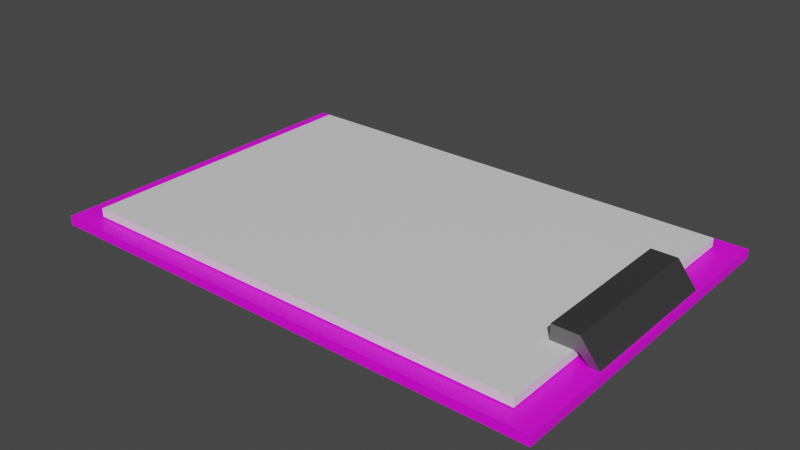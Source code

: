 # Source: clipboard.blend  (saved by Blender 3.3.6; exported with 4.5.12 LTS)
import bpy
from mathutils import Matrix  # noqa: F401  (used for matrix-valued properties, if any)

bpy.ops.wm.read_factory_settings(use_empty=True)
scene = bpy.context.scene
scene.name = 'Scene'

# ---- collections
col_collection = bpy.data.collections.new('Collection'); scene.collection.children.link(col_collection)

# ---- images (referenced by path relative to the original .blend; pixels are not part of the script)
import os
ASSET_DIR = os.environ.get("B2B_ASSET_DIR", "")  # directory of the original .blend (textures are referenced by path, not embedded)
HERE = os.path.dirname(os.path.abspath(__file__))  # packed textures are extracted next to this script under _unpacked/

def load_image(name, relpath, width, height, colorspace="sRGB"):
    """Load a texture the original file referenced (path relative to the .blend, or extracted next to this script)."""
    p = next((c for c in (os.path.join(HERE, relpath), os.path.join(ASSET_DIR, relpath)) if relpath and os.path.exists(c)), "")
    if p:
        img = bpy.data.images.load(p, check_existing=True)
        img.name = name
    else:  # same state as the original file: an image datablock whose file is absent (Cycles renders it pink)
        img = bpy.data.images.new(name, width, height)
        img.source = "FILE"
        img.filepath = "//" + (relpath or name)
    img.colorspace_settings.name = colorspace
    return img
img_wood_png_001 = load_image('wood.png.001', 'wood.png', 1024, 1024, 'sRGB')

# ---- materials (node trees are filled in below, after node groups)
mat_paper = bpy.data.materials.new('paper')
mat_paper.alpha_threshold = 0.0
mat_paper.use_transparent_shadow = False
mat_paper.line_color = (0.0, 0.0, 0.0, 1.0)
mat_board = bpy.data.materials.new('board')
mat_board.use_transparent_shadow = False
mat_metal = bpy.data.materials.new('metal')
mat_metal.use_transparent_shadow = False

# ---- material node trees
mat_paper.use_nodes = True; mat_paper.node_tree.nodes.clear()
_N = mat_paper.node_tree.nodes; _L = mat_paper.node_tree.links
n0 = _N.new('ShaderNodeOutputMaterial'); n0.name = 'Material Output'; n0.location = (300, 300)
n1 = _N.new('ShaderNodeBsdfPrincipled'); n1.name = 'Principled BSDF'; n1.location = (10, 300)
n1.distribution = 'GGX'
n1.subsurface_method = 'RANDOM_WALK_SKIN'
n1.inputs[2].default_value = 0.4
n1.inputs[3].default_value = 1.45
n1.inputs[27].default_value = (0.0, 0.0, 0.0, 1.0)
n1.inputs[28].default_value = 1.0
_L.new(n1.outputs[0], n0.inputs[0])
n0.is_active_output = True
mat_board.use_nodes = True; mat_board.node_tree.nodes.clear()
_N = mat_board.node_tree.nodes; _L = mat_board.node_tree.links
n0 = _N.new('ShaderNodeBsdfPrincipled'); n0.name = 'Principled BSDF'; n0.location = (10, 300)
n0.distribution = 'GGX'
n0.subsurface_method = 'RANDOM_WALK_SKIN'
n0.inputs[3].default_value = 1.45
n0.inputs[27].default_value = (0.0, 0.0, 0.0, 1.0)
n0.inputs[28].default_value = 1.0
n1 = _N.new('ShaderNodeOutputMaterial'); n1.name = 'Material Output'; n1.location = (300, 300)
n2 = _N.new('ShaderNodeTexImage'); n2.name = 'Image Texture'; n2.location = (-280, 270)
n2.image = img_wood_png_001
_L.new(n0.outputs[0], n1.inputs[0])
_L.new(n2.outputs[0], n0.inputs[0])
n1.is_active_output = True
mat_metal.use_nodes = True; mat_metal.node_tree.nodes.clear()
_N = mat_metal.node_tree.nodes; _L = mat_metal.node_tree.links
n0 = _N.new('ShaderNodeBsdfPrincipled'); n0.name = 'Principled BSDF'; n0.location = (10, 300)
n0.distribution = 'GGX'
n0.subsurface_method = 'RANDOM_WALK_SKIN'
n0.inputs[0].default_value = (0.2552, 0.2552, 0.2552, 1.0)
n0.inputs[1].default_value = 1.0
n0.inputs[3].default_value = 1.45
n0.inputs[27].default_value = (0.0, 0.0, 0.0, 1.0)
n0.inputs[28].default_value = 1.0
n1 = _N.new('ShaderNodeOutputMaterial'); n1.name = 'Material Output'; n1.location = (300, 300)
_L.new(n0.outputs[0], n1.inputs[0])
n1.is_active_output = True

# ---- world
world_world = bpy.data.worlds.new('World'); scene.world = world_world
world_world.use_nodes = True; world_world.node_tree.nodes.clear()
_N = world_world.node_tree.nodes; _L = world_world.node_tree.links
n0 = _N.new('ShaderNodeOutputWorld'); n0.name = 'World Output'; n0.location = (300, 300)
n1 = _N.new('ShaderNodeBackground'); n1.name = 'Background'; n1.location = (10, 300)
n1.inputs[0].default_value = (0.05088, 0.05088, 0.05088, 1.0)
_L.new(n1.outputs[0], n0.inputs[0])
n0.is_active_output = True
world_world.color = (0.05088, 0.05088, 0.05088)
world_world.use_sun_shadow = False
world_world.sun_shadow_jitter_overblur = 0.0

# ---- meshes
me_cube_001 = bpy.data.meshes.new('Cube.001')
me_cube_001.from_pydata([(-1.0, -1.0, -1.0), (-1.0, -1.0, 1.0), (-1.0, 1.0, -1.0), (-1.0, 1.0, 1.0), (1.0, -1.0, -1.0), (1.0, -1.0, 1.0), (1.0, 1.0, -1.0), (1.0, 1.0, 1.0)], [], [(0, 1, 3, 2), (2, 3, 7, 6), (6, 7, 5, 4), (4, 5, 1, 0), (2, 6, 4, 0), (7, 3, 1, 5)])
_uv = me_cube_001.uv_layers.new(name='UVMap')
_uv.uv.foreach_set('vector', [0.375, 0.0, 0.625, 0.0, 0.625, 0.25, 0.375, 0.25, 0.375, 0.25, 0.625, 0.25, 0.625, 0.5, 0.375, 0.5, 0.375, 0.5, 0.625, 0.5, 0.625, 0.75, 0.375, 0.75, 0.375, 0.75, 0.625, 0.75, 0.625, 1.0, 0.375, 1.0, 0.125, 0.5, 0.375, 0.5, 0.375, 0.75, 0.125, 0.75, 0.625, 0.5, 0.875, 0.5, 0.875, 0.75, 0.625, 0.75])
me_cube_001.materials.append(mat_paper)
me_cube_001.update()
me_cube_002 = bpy.data.meshes.new('Cube.002')
me_cube_002.from_pydata([(-1.0, -1.0, -1.0), (-1.0, -1.0, 1.0), (-1.0, 1.0, -1.0), (-1.0, 1.0, 1.0), (1.0, -1.0, -1.0), (1.0, -1.0, 1.0), (1.0, 1.0, -1.0), (1.0, 1.0, 1.0)], [], [(0, 1, 3, 2), (2, 3, 7, 6), (6, 7, 5, 4), (4, 5, 1, 0), (2, 6, 4, 0), (7, 3, 1, 5)])
_uv = me_cube_002.uv_layers.new(name='UVMap')
_uv.uv.foreach_set('vector', [0.375, 0.0, 0.625, 0.0, 0.625, 0.25, 0.375, 0.25, 0.375, 0.25, 0.625, 0.25, 0.625, 0.5, 0.375, 0.5, 0.375, 0.5, 0.625, 0.5, 0.625, 0.75, 0.375, 0.75, 0.375, 0.75, 0.625, 0.75, 0.625, 1.0, 0.375, 1.0, 0.125, 0.5, 0.375, 0.5, 0.375, 0.75, 0.125, 0.75, 0.625, 0.5, 0.875, 0.5, 0.875, 0.75, 0.625, 0.75])
me_cube_002.materials.append(mat_board)
me_cube_002.update()
me_plane = bpy.data.meshes.new('Plane')
me_plane.from_pydata([(-1.0, -1.0, 0.0), (1.0, -1.0, 0.0), (-1.0, 1.0, 0.0), (1.0, 1.0, 0.0), (-1.0, 1.0, 0.5487), (-1.0, -1.0, 0.5487), (1.0, -1.0, 0.5487), (1.0, 1.0, 0.5487), (-1.0, -2.284, 0.959), (-1.0, -3.394, 0.959), (1.0, -3.394, 0.959), (1.0, -2.284, 0.959)], [], [(0, 2, 3, 1), (6, 7, 11, 10), (0, 1, 6, 5), (1, 3, 7, 6), (2, 0, 5, 4), (3, 2, 4, 7), (9, 10, 11, 8), (4, 5, 9, 8), (7, 4, 8, 11), (5, 6, 10, 9)])
_uv = me_plane.uv_layers.new(name='UVMap')
_uv.uv.foreach_set('vector', [0.0, 0.0, 0.0, 1.0, 1.0, 1.0, 1.0, 0.0, 1.0, 0.0, 1.0, 1.0, 1.0, 1.0, 1.0, 0.0, 0.0, 0.0, 1.0, 0.0, 1.0, 0.0, 0.0, 0.0, 1.0, 0.0, 1.0, 1.0, 1.0, 1.0, 1.0, 0.0, 0.0, 1.0, 0.0, 0.0, 0.0, 0.0, 0.0, 1.0, 1.0, 1.0, 0.0, 1.0, 0.0, 1.0, 1.0, 1.0, 0.0, 0.0, 1.0, 0.0, 1.0, 1.0, 0.0, 1.0, 0.0, 1.0, 0.0, 0.0, 0.0, 0.0, 0.0, 1.0, 1.0, 1.0, 0.0, 1.0, 0.0, 1.0, 1.0, 1.0, 0.0, 0.0, 1.0, 0.0, 1.0, 0.0, 0.0, 0.0])
me_plane.materials.append(mat_metal)
me_plane.update()

# ---- objects
ob_paper = bpy.data.objects.new('paper', me_cube_001)
ob_board = bpy.data.objects.new('board', me_cube_002)
ob_clip = bpy.data.objects.new('clip', me_plane)

# ---- transforms, parenting, visibility, modifiers, constraints
ob_paper.location = (0.0, 0.0, 0.0)
ob_paper.scale = (0.3, 0.2, 0.005459)
ob_board.location = (0.0, 0.0, -0.01289)
ob_board.scale = (0.334, 0.2227, 0.006078)
ob_clip.location = (0.2719, 0.0, 0.01476)
ob_clip.rotation_euler = (1.571, -0.0, 1.571)
ob_clip.scale = (0.09959, 0.009481, 0.06097)

# ---- collection membership
col_collection.objects.link(ob_paper)
col_collection.objects.link(ob_board)
col_collection.objects.link(ob_clip)

# ---- scene / render settings (as saved in the file)
scene.frame_start = 1; scene.frame_end = 250; scene.frame_set(1)
scene.render.engine = 'BLENDER_EEVEE_NEXT'
scene.cycles.sampling_pattern = 'TABULATED_SOBOL'
scene.cycles.use_light_tree = False
scene.view_settings.view_transform = 'Filmic'
bpy.context.view_layer.update()

# ---- added for rendering (the .blend has no active camera and no usable light): camera, sun
cam_auto = bpy.data.cameras.new('AutoCamera')
cam_auto.lens = 50.0
cam_auto.sensor_width = 36.0
cam_auto.clip_end = 1000.0
ob_auto_camera = bpy.data.objects.new('AutoCamera', cam_auto)
scene.collection.objects.link(ob_auto_camera)
ob_auto_camera.location = (0.743859, -0.89263, 0.597721)
ob_auto_camera.rotation_euler = (1.09748, -7.21219e-08, 0.694738)
scene.camera = ob_auto_camera
light_auto_sun = bpy.data.lights.new('AutoSun', 'SUN')
light_auto_sun.energy = 3.0
light_auto_sun.angle = 0.0523599
ob_auto_sun = bpy.data.objects.new('AutoSun', light_auto_sun)
scene.collection.objects.link(ob_auto_sun)
ob_auto_sun.rotation_euler = (0.872665, 0.174533, 0.523599)
bpy.context.view_layer.update()
